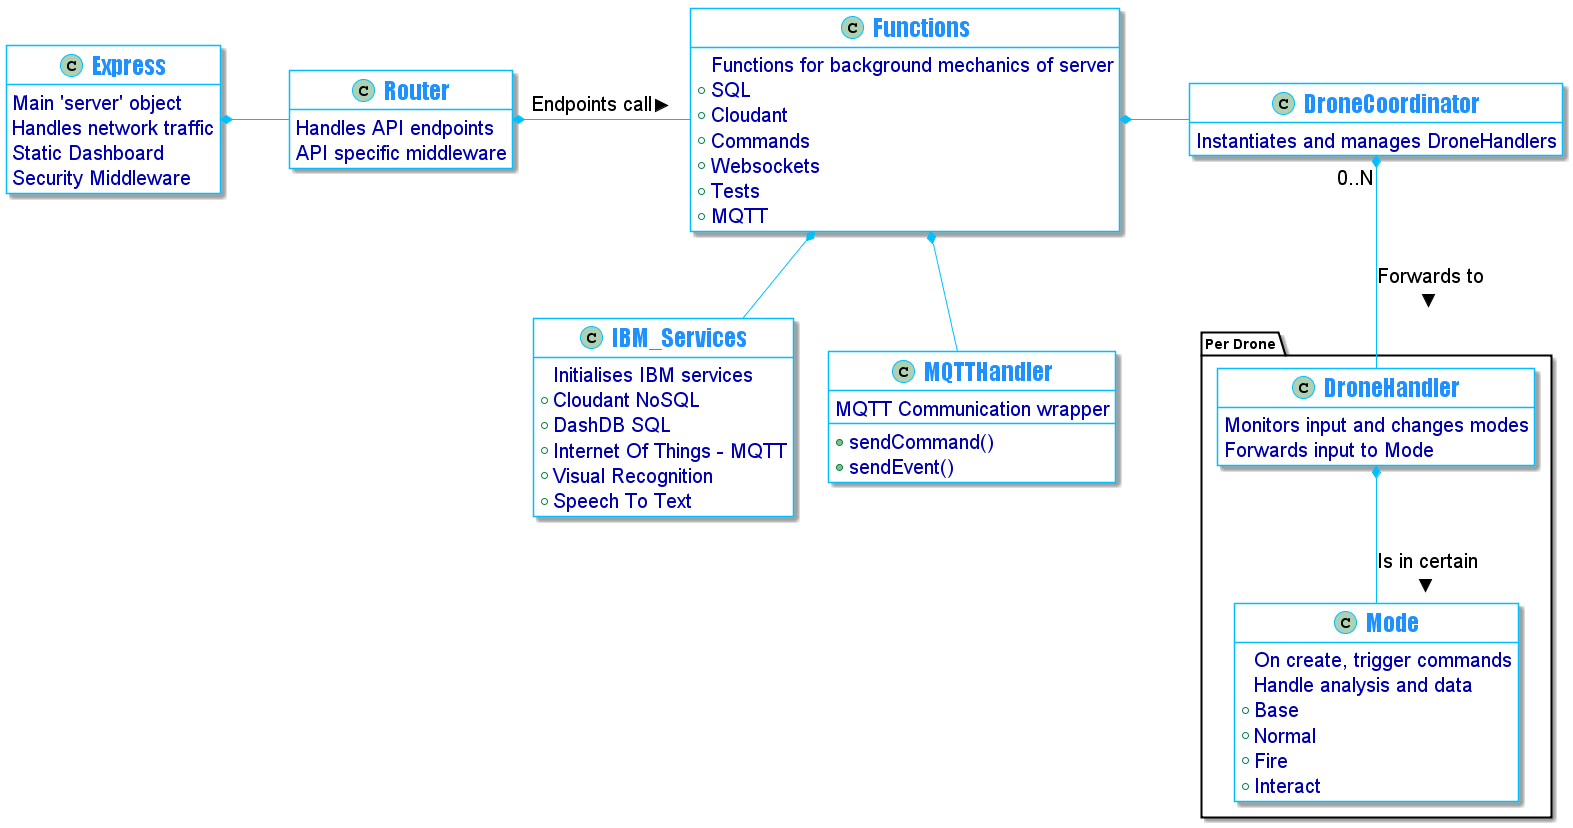

The diagram above was rendered by PlantUML. Its source (embedded in the PNG):
@startuml

skinparam class {
	ArrowColor DeepSkyBlue
	ArrowFontSize 20

	BorderColor DeepSkyBlue
	BackgroundColor #FFFFFF
	FontName Impact
	FontSize 24
	FontColor DodgerBlue

	AttributeBackgroundColor aqua
	AttributeFontColor #0000AF
	AttributeFontSize 20
	AttributeFontName Aapex
}



class Express {
    Main 'server' object
    Handles network traffic
    Static Dashboard
    Security Middleware
}

class Router {
    Handles API endpoints
    API specific middleware
}

class Functions {
    Functions for background mechanics of server
    + SQL
    + Cloudant
    + Commands
    + Websockets
    + Tests
    + MQTT
}

class IBM_Services {
    Initialises IBM services
    + Cloudant NoSQL
    + DashDB SQL
    + Internet Of Things - MQTT
    + Visual Recognition
    + Speech To Text

}

class MQTTHandler {
    MQTT Communication wrapper
    + sendCommand()
    + sendEvent()
}





class DroneCoordinator {
    Instantiates and manages DroneHandlers
}

package "Per Drone" {
    class DroneHandler {
        Monitors input and changes modes
        Forwards input to Mode
    }

    class Mode {
        On create, trigger commands
        Handle analysis and data
        + Base
        + Normal
        + Fire
        + Interact
    }
}


Express *- Router

Functions *-- MQTTHandler

Router *- Functions : Endpoints call >

Functions *-- IBM_Services

Functions *- DroneCoordinator

DroneCoordinator "0..N"*-- DroneHandler : Forwards to >

DroneHandler  *-- Mode : Is in certain >

hide empty methods

@enduml